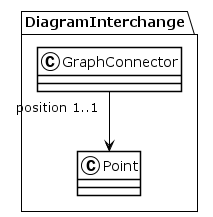

The diagram above was rendered by PlantUML. Its source (embedded in the PNG):
@startuml
!theme plain
package DiagramInterchange {
class GraphConnector {
}
GraphConnector "position 1..1" --> Point
class Point {
}
}
@enduml